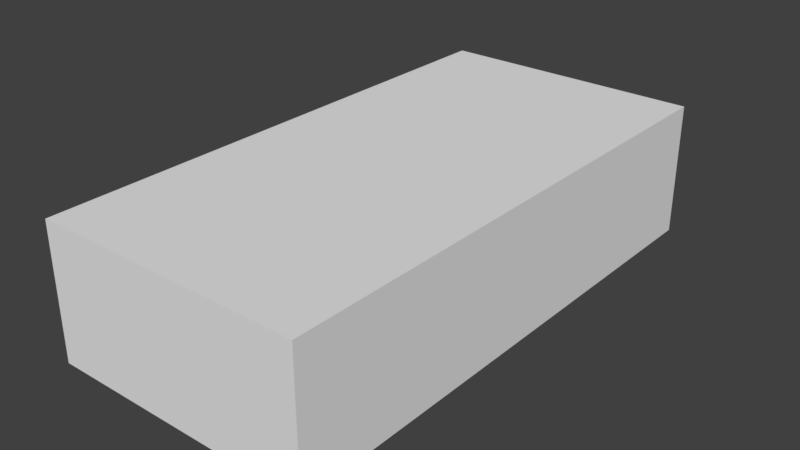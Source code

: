 # Source: SM_Tile_0.5x1x0.25.blend  (saved by Blender 2.78.0; exported with 4.5.12 LTS)
import bpy
from mathutils import Matrix  # noqa: F401  (used for matrix-valued properties, if any)

bpy.ops.wm.read_factory_settings(use_empty=True)
scene = bpy.context.scene
scene.name = 'Scene'

# ---- collections
col_collection_1 = bpy.data.collections.new('Collection 1'); scene.collection.children.link(col_collection_1)

# ---- world
world_world = bpy.data.worlds.new('World'); scene.world = world_world
world_world.color = (0.05088, 0.05088, 0.05088)
world_world.use_sun_shadow = False
world_world.sun_shadow_jitter_overblur = 0.0
world_world.cycles.sampling_method = 'MANUAL'

# ---- meshes
me_tile1x1x_25 = bpy.data.meshes.new('Tile1x1x.25')
me_tile1x1x_25.from_pydata([(-0.5, -1.0, -2.369e-05), (-0.5, -1.0, 0.25), (-0.5, -8.009e-08, -2.369e-05), (-0.5, -8.009e-08, 0.25), (9.058e-05, -1.0, -2.369e-05), (9.058e-05, -1.0, 0.25), (9.058e-05, -8.009e-08, -2.369e-05), (9.058e-05, -8.009e-08, 0.25)], [], [(0, 1, 3, 2), (2, 3, 7, 6), (6, 7, 5, 4), (4, 5, 1, 0), (2, 6, 4, 0), (7, 3, 1, 5)])
me_tile1x1x_25.use_remesh_preserve_volume = False
me_tile1x1x_25.use_remesh_preserve_attributes = False
me_tile1x1x_25.use_mirror_vertex_groups = False
me_tile1x1x_25.update()

# ---- objects
ob_tile_0_5x1x0_25 = bpy.data.objects.new('Tile_0.5x1x0.25', me_tile1x1x_25)

# ---- transforms, parenting, visibility, modifiers, constraints
ob_tile_0_5x1x0_25.location = (0.0, 0.0, 0.0)
ob_tile_0_5x1x0_25.lineart.crease_threshold = 0.0

# ---- collection membership
col_collection_1.objects.link(ob_tile_0_5x1x0_25)

# ---- scene / render settings (as saved in the file)
scene.frame_start = 1; scene.frame_end = 250; scene.frame_set(1)
scene.render.engine = 'BLENDER_EEVEE_NEXT'
scene.render.resolution_percentage = 50
scene.render.dither_intensity = 0.0
scene.cycles.use_denoising = False
scene.cycles.samples = 128
scene.cycles.sampling_pattern = 'TABULATED_SOBOL'
scene.cycles.light_sampling_threshold = 0.0
scene.cycles.use_adaptive_sampling = False
scene.cycles.use_light_tree = False
scene.cycles.blur_glossy = 0.0
scene.cycles.sample_clamp_indirect = 0.0
scene.view_settings.view_transform = 'Standard'
bpy.context.view_layer.update()

# ---- added for rendering (the .blend has no active camera and no usable light): camera, sun
cam_auto = bpy.data.cameras.new('AutoCamera')
cam_auto.lens = 50.0
cam_auto.sensor_width = 36.0
cam_auto.clip_end = 1000.0
ob_auto_camera = bpy.data.objects.new('AutoCamera', cam_auto)
scene.collection.objects.link(ob_auto_camera)
ob_auto_camera.location = (0.810065, -1.77202, 0.973004)
ob_auto_camera.rotation_euler = (1.09748, -7.21219e-08, 0.694738)
scene.camera = ob_auto_camera
light_auto_sun = bpy.data.lights.new('AutoSun', 'SUN')
light_auto_sun.energy = 3.0
light_auto_sun.angle = 0.0523599
ob_auto_sun = bpy.data.objects.new('AutoSun', light_auto_sun)
scene.collection.objects.link(ob_auto_sun)
ob_auto_sun.rotation_euler = (0.872665, 0.174533, 0.523599)
bpy.context.view_layer.update()
